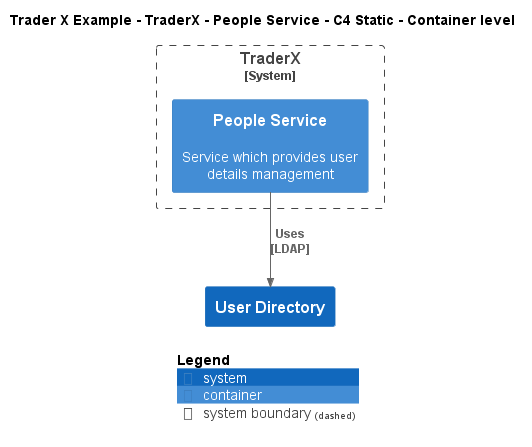

The diagram above was rendered by PlantUML. Its source (embedded in the PNG):
@startuml
!include ..\..\..\..\..\.c4s\C4_Container.puml

AddElementTag("c4interflow:lifecycle:new", $bgColor=green, $fontColor=#ffffff, $borderColor=green, $shadowing="False")
AddElementTag("c4interflow:lifecycle:changed", $bgColor=orange, $fontColor=#ffffff, $borderColor=orange, $shadowing="False")
AddElementTag("c4interflow:lifecycle:removed", $bgColor=red, $fontColor=#ffffff, $borderColor=red, $shadowing="False")

AddRelTag("c4interflow:lifecycle:new", $textColor=green, $lineColor=green)
AddRelTag("c4interflow:lifecycle:changed", $textColor=orange, $lineColor=orange)
AddRelTag("c4interflow:lifecycle:removed", $textColor=red, $lineColor=red)

SHOW_PERSON_PORTRAIT()
LAYOUT_TOP_DOWN()

skinparam linetype polyline

title Trader X Example - TraderX - People Service - C4 Static - Container level


System_Boundary(TraderXExample.SoftwareSystems.TraderX, "TraderX") {
    Container(TraderXExample.SoftwareSystems.TraderX.Containers.PeopleService, "People Service", "", "Service which provides user details management")
}
System(TraderXExample.SoftwareSystems.UserDirectory, "User Directory", "")

Rel(TraderXExample.SoftwareSystems.TraderX.Containers.PeopleService, TraderXExample.SoftwareSystems.UserDirectory, "Uses\n[LDAP]", $tags='protocol:ldap')


SHOW_LEGEND()
@enduml